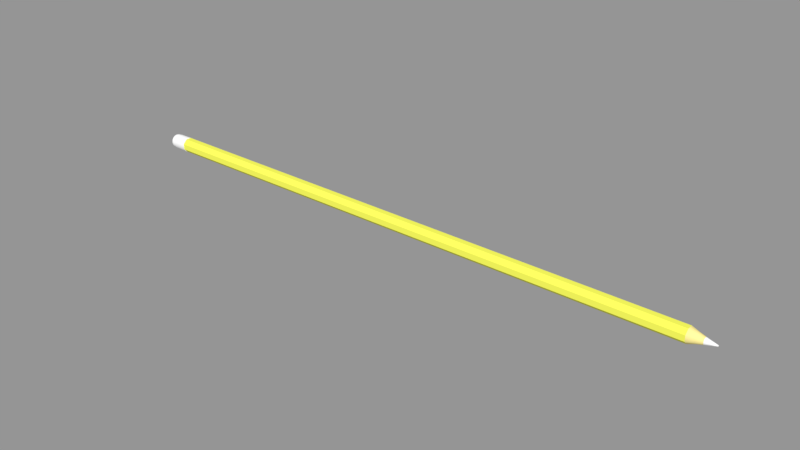 # Source: Pencil.blend  (saved by Blender 2.79.0; exported with 4.5.12 LTS)
import bpy
from mathutils import Matrix  # noqa: F401  (used for matrix-valued properties, if any)

bpy.ops.wm.read_factory_settings(use_empty=True)
scene = bpy.context.scene
scene.name = 'Scene'

# ---- collections
col_collection_1 = bpy.data.collections.new('Collection 1'); scene.collection.children.link(col_collection_1)

# ---- materials (node trees are filled in below, after node groups)
mat_colored_wood = bpy.data.materials.new('Colored wood')
mat_colored_wood.alpha_threshold = 0.0
mat_colored_wood.use_transparent_shadow = False
mat_colored_wood.preview_render_type = 'SHADERBALL'
mat_colored_wood.diffuse_color = (0.9537, 0.9699, 0.1117, 1.0)
mat_colored_wood.roughness = 0.5
mat_colored_wood.specular_intensity = 0.3916
mat_wood = bpy.data.materials.new('Wood')
mat_wood.alpha_threshold = 0.0
mat_wood.use_transparent_shadow = False
mat_wood.diffuse_color = (1.0, 0.8618, 0.3212, 1.0)
mat_wood.roughness = 0.5
mat_wood.specular_intensity = 0.0625
mat_steel = bpy.data.materials.new('Steel')
mat_steel.alpha_threshold = 0.0
mat_steel.use_transparent_shadow = False
mat_steel.diffuse_color = (1.0, 1.0, 1.0, 1.0)
mat_steel.roughness = 0.5
mat_steel.specular_intensity = 1.0
mat_rubber = bpy.data.materials.new('Rubber')
mat_rubber.alpha_threshold = 0.0
mat_rubber.use_transparent_shadow = False
mat_rubber.diffuse_color = (1.0, 1.0, 1.0, 1.0)
mat_rubber.roughness = 0.5
mat_rubber.specular_intensity = 0.0
mat_carbon = bpy.data.materials.new('Carbon')
mat_carbon.alpha_threshold = 0.0
mat_carbon.use_transparent_shadow = False
mat_carbon.diffuse_color = (1.0, 1.0, 1.0, 1.0)
mat_carbon.roughness = 0.5
mat_carbon.specular_intensity = 0.08378

# ---- material node trees

# ---- meshes
me_x = bpy.data.meshes.new('Окружность')
me_x.from_pydata([(-0.2438, 0.5885, -4.876), (-0.5885, 0.2438, -4.876), (-0.5885, -0.2438, -4.876), (-0.2438, -0.5885, -4.876), (0.2438, -0.5885, -4.876), (0.2438, 0.5885, -53.57), (0.5885, -0.2438, -4.876), (0.5885, 0.2438, -53.57), (0.5885, -0.2438, -53.57), (0.2438, -0.5885, -53.57), (0.5885, 0.2438, -4.876), (-0.2438, -0.5885, -53.57), (-0.5885, -0.2438, -53.57), (-0.5885, 0.2438, -53.57), (0.2438, 0.5885, -4.876), (-0.2438, 0.5885, -53.57), (0.2735, 0.6604, -53.57), (0.6604, 0.2735, -53.57), (0.6604, -0.2735, -53.57), (0.2735, -0.6604, -53.57), (-0.2735, -0.6604, -53.57), (-0.6604, -0.2735, -53.57), (-0.6604, 0.2735, -53.57), (-0.2735, 0.6604, -53.57), (0.2694, 0.6505, -54.76), (0.6505, 0.2694, -54.76), (0.6505, -0.2694, -54.76), (0.2694, -0.6505, -54.76), (-0.2694, -0.6505, -54.76), (-0.6505, -0.2694, -54.76), (-0.6505, 0.2694, -54.76), (-0.2694, 0.6505, -54.76), (0.2425, 0.5855, -54.76), (0.5855, 0.2425, -54.76), (0.5855, -0.2425, -54.76), (0.2425, -0.5855, -54.76), (-0.2425, -0.5855, -54.76), (-0.5855, -0.2425, -54.76), (-0.5855, 0.2425, -54.76), (-0.2425, 0.5855, -54.76), (0.2552, 0.616, -54.84), (0.616, 0.2552, -54.84), (0.616, -0.2552, -54.84), (0.2552, -0.616, -54.84), (-0.2552, -0.616, -54.84), (-0.616, -0.2552, -54.84), (-0.616, 0.2552, -54.84), (-0.2552, 0.616, -54.84), (0.2552, 0.616, -55.09), (0.616, 0.2552, -55.09), (0.616, -0.2552, -55.09), (0.2552, -0.616, -55.09), (-0.2552, -0.616, -55.09), (-0.616, -0.2552, -55.09), (-0.616, 0.2552, -55.09), (-0.2552, 0.616, -55.09), (0.2431, 0.5869, -55.21), (0.5869, 0.2431, -55.21), (0.5869, -0.2431, -55.21), (0.2431, -0.5869, -55.21), (-0.2431, -0.5869, -55.21), (-0.5869, -0.2431, -55.21), (-0.5869, 0.2431, -55.21), (-0.2431, 0.5869, -55.21), (0.2038, 0.492, -55.3), (0.492, 0.2038, -55.3), (0.492, -0.2038, -55.3), (0.2038, -0.492, -55.3), (-0.2038, -0.492, -55.3), (-0.492, -0.2038, -55.3), (-0.492, 0.2038, -55.3), (-0.2038, 0.492, -55.3), (-0.1105, 0.2669, -3.701), (-0.2669, 0.1105, -3.701), (-0.2669, -0.1105, -3.701), (-0.1105, -0.2669, -3.701), (0.1105, -0.2669, -3.701), (0.2669, -0.1105, -3.701), (0.2669, 0.1105, -3.701), (0.1105, 0.2669, -3.701), (-0.01983, 0.04787, -2.848), (-0.04787, 0.01983, -2.848), (-0.04787, -0.01983, -2.848), (-0.01983, -0.04787, -2.848), (0.01983, -0.04787, -2.848), (0.04787, -0.01983, -2.848), (0.04787, 0.01983, -2.848), (0.01983, 0.04787, -2.848), (0.2735, 0.6604, -53.57), (0.6604, 0.2735, -53.57), (0.6604, -0.2735, -53.57), (0.2735, -0.6604, -53.57), (-0.2735, -0.6604, -53.57), (-0.6604, -0.2735, -53.57), (-0.6604, 0.2735, -53.57), (-0.2735, 0.6604, -53.57), (0.2694, 0.6505, -54.76), (0.6505, 0.2694, -54.76), (0.6505, -0.2694, -54.76), (0.2694, -0.6505, -54.76), (-0.2694, -0.6505, -54.76), (-0.6505, -0.2694, -54.76), (-0.6505, 0.2694, -54.76), (-0.2694, 0.6505, -54.76)], [], [(0, 14, 5, 15), (4, 9, 8, 6), (2, 12, 11, 3), (10, 7, 5, 14), (0, 15, 13, 1), (6, 8, 7, 10), (3, 11, 9, 4), (1, 13, 12, 2), (12, 21, 20, 11), (9, 19, 18, 8), (15, 5, 16, 23), (13, 22, 21, 12), (11, 20, 19, 9), (8, 18, 17, 7), (15, 23, 22, 13), (7, 17, 16, 5), (30, 38, 37, 29), (28, 36, 35, 27), (26, 34, 33, 25), (31, 39, 38, 30), (25, 33, 32, 24), (29, 37, 36, 28), (27, 35, 34, 26), (31, 24, 32, 39), (39, 32, 40, 47), (38, 46, 45, 37), (36, 44, 43, 35), (34, 42, 41, 33), (39, 47, 46, 38), (33, 41, 40, 32), (37, 45, 44, 36), (35, 43, 42, 34), (41, 49, 48, 40), (45, 53, 52, 44), (43, 51, 50, 42), (47, 40, 48, 55), (46, 54, 53, 45), (44, 52, 51, 43), (42, 50, 49, 41), (47, 55, 54, 46), (50, 58, 57, 49), (55, 63, 62, 54), (49, 57, 56, 48), (53, 61, 60, 52), (51, 59, 58, 50), (55, 48, 56, 63), (54, 62, 61, 53), (52, 60, 59, 51), (63, 56, 64, 71), (62, 70, 69, 61), (60, 68, 67, 59), (58, 66, 65, 57), (63, 71, 70, 62), (57, 65, 64, 56), (61, 69, 68, 60), (59, 67, 66, 58), (10, 78, 77, 6), (4, 76, 75, 3), (2, 74, 73, 1), (14, 0, 72, 79), (6, 77, 76, 4), (3, 75, 74, 2), (14, 79, 78, 10), (1, 73, 72, 0), (77, 85, 84, 76), (75, 83, 82, 74), (79, 87, 86, 78), (73, 81, 80, 72), (78, 86, 85, 77), (76, 84, 83, 75), (74, 82, 81, 73), (79, 72, 80, 87), (80, 81, 82, 83, 84, 85, 86, 87), (66, 67, 68, 69, 70, 71, 64, 65), (95, 103, 102, 94), (89, 97, 96, 88), (93, 101, 100, 92), (91, 99, 98, 90), (95, 88, 96, 103), (94, 102, 101, 93), (92, 100, 99, 91), (90, 98, 97, 89)])
me_x.polygons.foreach_set('use_smooth', [0, 0, 0, 0, 0, 0, 0, 0, 1, 1, 1, 1, 1, 1, 1, 1, 1, 1, 1, 1, 1, 1, 1, 1, 1, 1, 1, 1, 1, 1, 1, 1, 1, 1, 1, 1, 1, 1, 1, 1, 1, 1, 1, 1, 1, 1, 1, 1, 1, 1, 1, 1, 1, 1, 1, 1, 1, 1, 1, 1, 1, 1, 1, 1, 1, 1, 1, 1, 1, 1, 1, 1, 0, 1, 1, 1, 1, 1, 1, 1, 1, 1])
me_x.polygons.foreach_set('material_index', [0, 0, 0, 0, 0, 0, 0, 0, 2, 2, 2, 2, 2, 2, 2, 2, 2, 2, 2, 2, 2, 2, 2, 2, 3, 3, 3, 3, 3, 3, 3, 3, 3, 3, 3, 3, 3, 3, 3, 3, 3, 3, 3, 3, 3, 3, 3, 3, 3, 3, 3, 3, 3, 3, 3, 3, 1, 1, 1, 1, 1, 1, 1, 1, 4, 4, 4, 4, 4, 4, 4, 4, 4, 3, 2, 2, 2, 2, 2, 2, 2, 2])
_k = {(1, 13): 1.0, (7, 10): 1.0, (2, 12): 1.0, (3, 11): 1.0, (4, 9): 1.0, (6, 8): 1.0, (0, 15): 1.0, (5, 14): 1.0, (7, 8): 1.0, (8, 9): 1.0, (9, 11): 1.0, (11, 12): 1.0, (12, 13): 1.0, (5, 7): 1.0, (5, 15): 1.0, (13, 15): 1.0, (0, 1): 1.0, (0, 14): 1.0, (10, 14): 1.0, (1, 2): 1.0, (2, 3): 1.0, (3, 4): 1.0, (4, 6): 1.0, (6, 10): 1.0, (17, 18): 1.0, (18, 19): 1.0, (19, 20): 1.0, (20, 21): 1.0, (21, 22): 1.0, (16, 17): 1.0, (16, 23): 1.0, (22, 23): 1.0, (25, 26): 0.09412, (26, 27): 0.09412, (27, 28): 0.09412, (28, 29): 0.09412, (29, 30): 0.09412, (24, 25): 0.09412, (24, 31): 0.09412, (30, 31): 0.09412, (80, 81): 1.0, (80, 87): 1.0, (86, 87): 1.0, (81, 82): 1.0, (82, 83): 1.0, (83, 84): 1.0, (84, 85): 1.0, (85, 86): 1.0, (89, 90): 1.0, (90, 91): 1.0, (91, 92): 1.0, (92, 93): 1.0, (93, 94): 1.0, (88, 89): 1.0, (88, 95): 1.0, (94, 95): 1.0, (97, 98): 0.09412, (98, 99): 0.09412, (99, 100): 0.09412, (100, 101): 0.09412, (101, 102): 0.09412, (96, 97): 0.09412, (96, 103): 0.09412, (102, 103): 0.09412}
me_x.attributes.new('crease_edge', 'FLOAT', 'EDGE').data.foreach_set('value', [_k.get((min(e.vertices), max(e.vertices)), 0.0) for e in me_x.edges])
_uv = me_x.uv_layers.new(name='UVКарта')
_uv.uv.foreach_set('vector', [0.6036, 1.0, 0.5, 1.0, 0.5, 0.0, 0.6036, 0.0, 0.1036, 1.0, 0.1036, 0.0, 0.25, 0.0, 0.25, 1.0, 0.8536, 1.0, 0.8536, 7.834e-08, 1.0, 0.0, 1.0, 1.0, 0.3536, 1.0, 0.3536, 0.0, 0.5, 0.0, 0.5, 1.0, 0.8536, 9.793e-09, 0.8536, 1.0, 0.7071, 1.0, 0.7071, 9.793e-09, 0.25, 1.0, 0.25, 0.0, 0.3536, 0.0, 0.3536, 1.0, 2.578e-06, 1.0, 0.0, 0.0, 0.1036, 0.0, 0.1036, 1.0, 0.7071, 9.793e-09, 0.7071, 1.0, 0.6036, 1.0, 0.6036, 0.0, 0.254, 0.447, 0.2565, 0.4574, 0.1351, 0.4574, 0.1377, 0.447, 0.375, 0.3311, 0.3724, 0.3207, 0.4938, 0.3207, 0.4913, 0.3311, 0.1377, 0.4804, 0.254, 0.4804, 0.2565, 0.4908, 0.1351, 0.4908, 0.254, 0.4136, 0.2565, 0.424, 0.1351, 0.424, 0.1377, 0.4136, 0.375, 0.3645, 0.3724, 0.3541, 0.4938, 0.3541, 0.4913, 0.3645, 0.3401, 0.4622, 0.3376, 0.4518, 0.459, 0.4518, 0.4565, 0.4622, 0.4913, 0.3759, 0.4938, 0.3863, 0.3724, 0.3863, 0.375, 0.3759, 0.4565, 0.4736, 0.459, 0.484, 0.3376, 0.484, 0.3401, 0.4736, 0.2565, 0.3898, 0.2516, 0.4021, 0.1418, 0.4021, 0.1369, 0.3898, 0.1369, 0.3215, 0.1418, 0.3091, 0.2516, 0.3091, 0.2565, 0.3215, 0.005723, 0.3215, 0.01063, 0.3091, 0.1205, 0.3091, 0.1254, 0.3215, 0.3152, 0.4288, 0.3028, 0.4239, 0.3028, 0.314, 0.3152, 0.3091, 0.1254, 0.3549, 0.1205, 0.3673, 0.01062, 0.3673, 0.005723, 0.3549, 0.279, 0.3091, 0.2914, 0.314, 0.2914, 0.4239, 0.279, 0.4288, 0.3486, 0.3091, 0.361, 0.314, 0.361, 0.4239, 0.3486, 0.4288, 0.1369, 0.3549, 0.2565, 0.3549, 0.2516, 0.3673, 0.1418, 0.3673, 0.2062, 0.6415, 0.2102, 0.8428, 0.1723, 0.8486, 0.1682, 0.6369, 0.5376, 0.01268, 0.5754, 4.452e-07, 0.6048, 0.1497, 0.5655, 0.155, 0.5655, 0.3563, 0.6048, 0.3615, 0.5754, 0.5113, 0.5376, 0.4986, 0.7968, 0.155, 0.836, 0.1497, 0.836, 0.3615, 0.7968, 0.3563, 0.2062, 0.6415, 0.1682, 0.6369, 0.1723, 0.487, 0.2102, 0.4991, 0.7968, 0.3563, 0.836, 0.3615, 0.8066, 0.5113, 0.7688, 0.4986, 0.5655, 0.155, 0.6048, 0.1497, 0.6048, 0.3615, 0.5655, 0.3563, 0.7688, 0.01268, 0.8066, 0.0, 0.836, 0.1497, 0.7968, 0.155, 0.1823, 0.9982, 0.07093, 1.0, 0.06095, 0.8504, 0.1723, 0.8486, 0.6048, 0.1497, 0.7145, 0.1497, 0.7145, 0.3615, 0.6048, 0.3615, 0.8066, 0.0, 0.9163, 2.473e-08, 0.9458, 0.1497, 0.836, 0.1497, 0.1682, 0.6369, 0.1723, 0.8486, 0.06095, 0.8504, 0.05681, 0.6387, 0.5754, 4.452e-07, 0.6851, 0.0, 0.7145, 0.1497, 0.6048, 0.1497, 0.6048, 0.3615, 0.7145, 0.3615, 0.6851, 0.5113, 0.5754, 0.5113, 0.836, 0.1497, 0.9458, 0.1497, 0.9458, 0.3615, 0.836, 0.3615, 0.1682, 0.6369, 0.05681, 0.6387, 0.06095, 0.4888, 0.1723, 0.487, 0.9458, 0.1497, 1.0, 0.1548, 1.0, 0.3565, 0.9458, 0.3615, 0.05681, 0.6387, 0.0, 0.6446, 0.003938, 0.5018, 0.06095, 0.4888, 0.07093, 1.0, 0.01345, 0.9888, 0.00394, 0.8463, 0.06095, 0.8504, 0.7145, 0.1497, 0.7688, 0.1548, 0.7688, 0.3565, 0.7145, 0.3615, 0.9163, 2.473e-08, 0.972, 0.0121, 1.0, 0.1548, 0.9458, 0.1497, 0.05681, 0.6387, 0.06095, 0.8504, 0.00394, 0.8463, 0.0, 0.6446, 0.6851, 0.0, 0.7407, 0.0121, 0.7688, 0.1548, 0.7145, 0.1497, 0.7145, 0.3615, 0.7688, 0.3565, 0.7407, 0.4991, 0.6851, 0.5113, 0.5376, 0.3444, 0.3801, 0.487, 0.3621, 0.4477, 0.4941, 0.3281, 0.5376, 0.1427, 0.4941, 0.159, 0.3621, 0.03937, 0.3801, 7.42e-08, 0.1574, 0.0, 0.1754, 0.03937, 0.04346, 0.159, 0.0, 0.1427, 8.19e-08, 0.3444, 0.04346, 0.3281, 0.1754, 0.4477, 0.1574, 0.487, 0.5376, 0.3444, 0.4941, 0.3281, 0.4941, 0.159, 0.5376, 0.1427, 0.1574, 0.487, 0.1754, 0.4477, 0.3621, 0.4477, 0.3801, 0.487, 0.3801, 7.42e-08, 0.3621, 0.03937, 0.1754, 0.03937, 0.1574, 0.0, 0.0, 0.1427, 0.04346, 0.159, 0.04346, 0.3281, 8.19e-08, 0.3444, 0.6366, 0.3201, 0.269, 0.6213, 0.2078, 0.5613, 0.5017, 0.1878, 0.3413, 0.08778, 0.1351, 0.516, 0.05432, 0.4874, 0.1631, 0.02477, 0.839, 0.8378, 0.3645, 0.8653, 0.3481, 0.7771, 0.807, 0.6533, 0.7398, 0.4784, 0.807, 0.6533, 0.3481, 0.7771, 0.3158, 0.6931, 0.5017, 0.1878, 0.2078, 0.5613, 0.1351, 0.516, 0.3413, 0.08778, 0.0, 1.0, 0.0566, 0.5083, 0.1505, 0.5083, 0.2071, 1.0, 0.7398, 0.4784, 0.3158, 0.6931, 0.269, 0.6213, 0.6366, 0.3201, 0.6464, 0.5083, 0.703, 0.01664, 0.797, 0.01664, 0.8536, 0.5083, 0.5853, 0.6392, 0.03655, 0.525, 0.03912, 0.5, 0.5997, 0.5, 0.5853, 0.3608, 0.03655, 0.475, 0.02894, 0.4511, 0.5429, 0.2274, 0.4742, 0.8945, 0.01661, 0.5708, 0.02894, 0.5489, 0.5429, 0.7726, 0.4742, 0.1055, 0.01661, 0.4292, 8.349e-05, 0.4103, 0.3821, 8.349e-05, 0.5429, 0.7726, 0.02894, 0.5489, 0.03655, 0.525, 0.5853, 0.6392, 0.5997, 0.5, 0.03912, 0.5, 0.03655, 0.475, 0.5853, 0.3608, 0.5429, 0.2274, 0.02894, 0.4511, 0.01661, 0.4292, 0.4742, 0.1055, 0.4742, 0.8945, 0.3821, 0.9999, 8.349e-05, 0.5897, 0.01661, 0.5708, 0.6604, 0.04295, 0.6427, 0.0607, 0.6176, 0.0607, 0.5998, 0.04295, 0.5998, 0.01784, 0.6176, 8.349e-05, 0.6427, 8.349e-05, 0.6604, 0.01784, 0.04346, 0.3281, 0.04346, 0.159, 0.1754, 0.03937, 0.3621, 0.03937, 0.4941, 0.159, 0.4941, 0.3281, 0.3621, 0.4477, 0.1754, 0.4477, 0.005723, 0.2912, 0.01315, 0.005727, 0.1348, 0.008498, 0.1293, 0.294, 0.7472, 0.2961, 0.7434, 0.01048, 0.8652, 0.008495, 0.8707, 0.294, 0.2528, 0.2961, 0.2566, 0.01048, 0.3783, 0.01166, 0.3764, 0.2973, 0.5, 0.2977, 0.5, 0.01206, 0.6217, 0.01166, 0.6236, 0.2973, 0.9943, 0.2912, 0.8707, 0.294, 0.8652, 0.008495, 0.9868, 0.005723, 0.1293, 0.294, 0.1348, 0.008498, 0.2566, 0.01048, 0.2528, 0.2961, 0.3764, 0.2973, 0.3783, 0.01166, 0.5, 0.01206, 0.5, 0.2977, 0.6236, 0.2973, 0.6217, 0.01166, 0.7434, 0.01048, 0.7472, 0.2961])
me_x.materials.append(mat_colored_wood)
me_x.materials.append(mat_wood)
me_x.materials.append(mat_steel)
me_x.materials.append(mat_rubber)
me_x.materials.append(mat_carbon)
me_x.use_remesh_preserve_volume = False
me_x.use_remesh_preserve_attributes = False
me_x.use_mirror_vertex_groups = False
me_x.update()

# ---- objects
ob_x = bpy.data.objects.new('Окружность', me_x)

# ---- transforms, parenting, visibility, modifiers, constraints
ob_x.location = (0.7407, 0.01828, 0.008532)
ob_x.rotation_euler = (-0.0, 1.571, 0.0)
ob_x.scale = (0.02723, 0.02723, 0.02723)
ob_x.lineart.crease_threshold = 0.0
_m = ob_x.modifiers.new('Subsurf', 'SUBSURF')
_m.uv_smooth = 'PRESERVE_CORNERS'
_m.quality = 1
_m.render_levels = 1
_m.show_only_control_edges = False

# ---- collection membership
col_collection_1.objects.link(ob_x)

# ---- scene / render settings (as saved in the file)
scene.frame_start = 1; scene.frame_end = 250; scene.frame_set(1)
scene.render.engine = 'BLENDER_EEVEE_NEXT'
scene.render.resolution_percentage = 50
scene.render.dither_intensity = 0.0
scene.cycles.use_denoising = False
scene.cycles.samples = 128
scene.cycles.sampling_pattern = 'TABULATED_SOBOL'
scene.cycles.use_adaptive_sampling = False
scene.cycles.use_light_tree = False
scene.cycles.blur_glossy = 0.0
scene.cycles.sample_clamp_indirect = 0.0
scene.view_settings.view_transform = 'Standard'
bpy.context.view_layer.update()

# ---- added for rendering (the .blend has no active camera and no usable light): camera, sun + grey world if the file has none
cam_auto = bpy.data.cameras.new('AutoCamera')
cam_auto.lens = 50.0
cam_auto.sensor_width = 36.0
cam_auto.clip_end = 1000.0
ob_auto_camera = bpy.data.objects.new('AutoCamera', cam_auto)
scene.collection.objects.link(ob_auto_camera)
ob_auto_camera.location = (1.27138, -1.56864, 1.06648)
ob_auto_camera.rotation_euler = (1.09748, -7.21219e-08, 0.694738)
scene.camera = ob_auto_camera
light_auto_sun = bpy.data.lights.new('AutoSun', 'SUN')
light_auto_sun.energy = 3.0
light_auto_sun.angle = 0.0523599
ob_auto_sun = bpy.data.objects.new('AutoSun', light_auto_sun)
scene.collection.objects.link(ob_auto_sun)
ob_auto_sun.rotation_euler = (0.872665, 0.174533, 0.523599)
if scene.world is None:
    world_auto = bpy.data.worlds.new('AutoWorld')
    world_auto.color = (0.3, 0.3, 0.3)
    scene.world = world_auto
bpy.context.view_layer.update()
